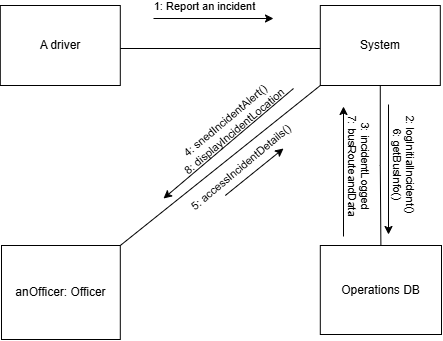

The diagram above was exported from draw.io. Its source (the exported page's mxGraphModel, read from the mxfile embedded in the PNG):
<mxGraphModel dx="480" dy="1709" grid="1" gridSize="10" guides="1" tooltips="1" connect="1" arrows="1" fold="1" page="1" pageScale="1" pageWidth="850" pageHeight="1100" background="#ffffff" math="0" shadow="0">
  <root>
    <mxCell id="0" />
    <mxCell id="1" parent="0" />
    <mxCell id="oAtHrv_TuxWyKdcngoe9-1" value="A driver" style="rounded=0;whiteSpace=wrap;html=1;" vertex="1" parent="1">
      <mxGeometry x="86.79998779296875" y="-33" width="120" height="80" as="geometry" />
    </mxCell>
    <mxCell id="oAtHrv_TuxWyKdcngoe9-2" style="edgeStyle=orthogonalEdgeStyle;rounded=0;orthogonalLoop=1;jettySize=auto;html=1;entryX=1;entryY=0.5;entryDx=0;entryDy=0;endArrow=none;startFill=0;" edge="1" parent="1">
      <mxGeometry relative="1" as="geometry">
        <mxPoint x="406.79998779296875" y="10" as="sourcePoint" />
        <mxPoint x="206.79998779296875" y="10" as="targetPoint" />
      </mxGeometry>
    </mxCell>
    <mxCell id="oAtHrv_TuxWyKdcngoe9-3" style="rounded=0;orthogonalLoop=1;jettySize=auto;html=1;exitX=0;exitY=1;exitDx=0;exitDy=0;entryX=1;entryY=0;entryDx=0;entryDy=0;endArrow=none;startFill=0;" edge="1" parent="1" source="oAtHrv_TuxWyKdcngoe9-4" target="oAtHrv_TuxWyKdcngoe9-7">
      <mxGeometry relative="1" as="geometry" />
    </mxCell>
    <mxCell id="oAtHrv_TuxWyKdcngoe9-25" style="edgeStyle=orthogonalEdgeStyle;rounded=0;orthogonalLoop=1;jettySize=auto;html=1;entryX=0.5;entryY=0;entryDx=0;entryDy=0;endArrow=none;startFill=0;" edge="1" parent="1" source="oAtHrv_TuxWyKdcngoe9-4" target="oAtHrv_TuxWyKdcngoe9-8">
      <mxGeometry relative="1" as="geometry">
        <mxPoint x="466.79998779296875" y="310" as="targetPoint" />
      </mxGeometry>
    </mxCell>
    <mxCell id="oAtHrv_TuxWyKdcngoe9-4" value="System" style="rounded=0;whiteSpace=wrap;html=1;" vertex="1" parent="1">
      <mxGeometry x="406.79998779296875" y="-33" width="120" height="80" as="geometry" />
    </mxCell>
    <mxCell id="oAtHrv_TuxWyKdcngoe9-7" value="anOfficer: Officer" style="rounded=0;whiteSpace=wrap;html=1;" vertex="1" parent="1">
      <mxGeometry x="88" y="207" width="118.8" height="94" as="geometry" />
    </mxCell>
    <mxCell id="oAtHrv_TuxWyKdcngoe9-8" value="Operations DB" style="rounded=0;whiteSpace=wrap;html=1;" vertex="1" parent="1">
      <mxGeometry x="406.8" y="207" width="121.2" height="89" as="geometry" />
    </mxCell>
    <mxCell id="oAtHrv_TuxWyKdcngoe9-9" value="" style="endArrow=none;html=1;rounded=0;startArrow=classic;startFill=1;endFill=1;" edge="1" parent="1">
      <mxGeometry width="50" height="50" relative="1" as="geometry">
        <mxPoint x="359.99998779296874" y="-20" as="sourcePoint" />
        <mxPoint x="239.99998779296874" y="-20" as="targetPoint" />
      </mxGeometry>
    </mxCell>
    <mxCell id="oAtHrv_TuxWyKdcngoe9-10" value="1: Report an incident" style="edgeLabel;html=1;align=center;verticalAlign=middle;resizable=0;points=[];labelBackgroundColor=none;" vertex="1" connectable="0" parent="oAtHrv_TuxWyKdcngoe9-9">
      <mxGeometry x="-0.0061" y="-1" relative="1" as="geometry">
        <mxPoint x="-10" y="-12" as="offset" />
      </mxGeometry>
    </mxCell>
    <mxCell id="oAtHrv_TuxWyKdcngoe9-11" value="" style="endArrow=none;html=1;rounded=0;startFill=1;startArrow=classic;" edge="1" parent="1">
      <mxGeometry width="50" height="50" relative="1" as="geometry">
        <mxPoint x="250" y="160" as="sourcePoint" />
        <mxPoint x="380" y="50" as="targetPoint" />
      </mxGeometry>
    </mxCell>
    <mxCell id="oAtHrv_TuxWyKdcngoe9-12" value="&lt;div&gt;4: snedIncidentAlert()&lt;/div&gt;&lt;div&gt;8: displayIncidentLocation&lt;/div&gt;" style="edgeLabel;html=1;align=center;verticalAlign=middle;resizable=0;points=[];rotation=-40;labelBackgroundColor=none;" vertex="1" connectable="0" parent="oAtHrv_TuxWyKdcngoe9-11">
      <mxGeometry x="0.22" y="1" relative="1" as="geometry">
        <mxPoint x="-13" y="-5" as="offset" />
      </mxGeometry>
    </mxCell>
    <mxCell id="oAtHrv_TuxWyKdcngoe9-13" value="" style="endArrow=classic;html=1;rounded=0;startFill=0;startArrow=none;endFill=1;" edge="1" parent="1">
      <mxGeometry width="50" height="50" relative="1" as="geometry">
        <mxPoint x="311.79998779296875" y="157" as="sourcePoint" />
        <mxPoint x="370" y="110" as="targetPoint" />
      </mxGeometry>
    </mxCell>
    <mxCell id="oAtHrv_TuxWyKdcngoe9-14" value="5: accessIncidentDetails()" style="edgeLabel;html=1;align=center;verticalAlign=middle;resizable=0;points=[];rotation=-40;labelBackgroundColor=none;" vertex="1" connectable="0" parent="oAtHrv_TuxWyKdcngoe9-13">
      <mxGeometry x="0.22" y="1" relative="1" as="geometry">
        <mxPoint x="-20" y="1" as="offset" />
      </mxGeometry>
    </mxCell>
    <mxCell id="oAtHrv_TuxWyKdcngoe9-26" value="" style="endArrow=classic;html=1;rounded=0;labelBackgroundColor=none;" edge="1" parent="1">
      <mxGeometry width="50" height="50" relative="1" as="geometry">
        <mxPoint x="475" y="66" as="sourcePoint" />
        <mxPoint x="475" y="196" as="targetPoint" />
      </mxGeometry>
    </mxCell>
    <mxCell id="oAtHrv_TuxWyKdcngoe9-27" value="2: logInitialIncident()&lt;div&gt;6: getBusInfo()&lt;/div&gt;&lt;div&gt;&lt;br&gt;&lt;/div&gt;" style="edgeLabel;html=1;align=center;verticalAlign=middle;resizable=0;points=[];rotation=90;labelBackgroundColor=none;" vertex="1" connectable="0" parent="oAtHrv_TuxWyKdcngoe9-26">
      <mxGeometry x="-0.0821" relative="1" as="geometry">
        <mxPoint x="10" as="offset" />
      </mxGeometry>
    </mxCell>
    <mxCell id="oAtHrv_TuxWyKdcngoe9-28" value="" style="endArrow=none;html=1;rounded=0;startArrow=classic;startFill=1;labelBackgroundColor=none;" edge="1" parent="1">
      <mxGeometry width="50" height="50" relative="1" as="geometry">
        <mxPoint x="430" y="68" as="sourcePoint" />
        <mxPoint x="430" y="198" as="targetPoint" />
      </mxGeometry>
    </mxCell>
    <mxCell id="oAtHrv_TuxWyKdcngoe9-29" value="&lt;div&gt;&lt;br&gt;&lt;/div&gt;3: incidentLogged&lt;div&gt;7: busRouteandData&lt;/div&gt;&lt;div&gt;&lt;br&gt;&lt;/div&gt;&lt;div&gt;&lt;br&gt;&lt;/div&gt;" style="edgeLabel;html=1;align=center;verticalAlign=middle;resizable=0;points=[];rotation=90;labelBackgroundColor=none;" vertex="1" connectable="0" parent="oAtHrv_TuxWyKdcngoe9-28">
      <mxGeometry x="-0.0821" relative="1" as="geometry">
        <mxPoint x="10" as="offset" />
      </mxGeometry>
    </mxCell>
  </root>
</mxGraphModel>